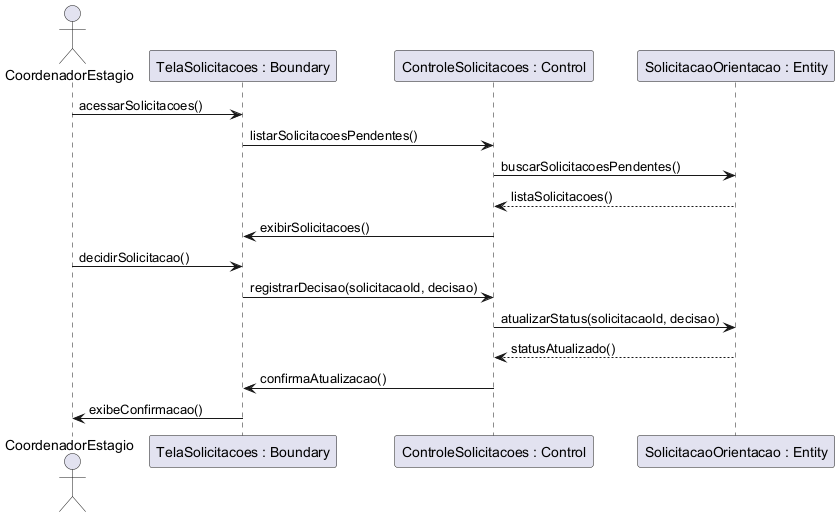

The diagram above was rendered by PlantUML. Its source (embedded in the PNG):
@startuml
'title UC010 - Aceitar/Recusar Solicitação de Orientação
actor CoordenadorEstagio
participant "TelaSolicitacoes : Boundary" as Tela
participant "ControleSolicitacoes : Control" as Controle
participant "SolicitacaoOrientacao : Entity" as Solicitacao

CoordenadorEstagio -> Tela : acessarSolicitacoes()
Tela -> Controle : listarSolicitacoesPendentes()
Controle -> Solicitacao : buscarSolicitacoesPendentes()
Solicitacao --> Controle : listaSolicitacoes()
Controle -> Tela : exibirSolicitacoes()
CoordenadorEstagio -> Tela : decidirSolicitacao()
Tela -> Controle : registrarDecisao(solicitacaoId, decisao)
Controle -> Solicitacao : atualizarStatus(solicitacaoId, decisao)
Solicitacao --> Controle : statusAtualizado()
Controle -> Tela : confirmaAtualizacao()
Tela -> CoordenadorEstagio : exibeConfirmacao()
@enduml